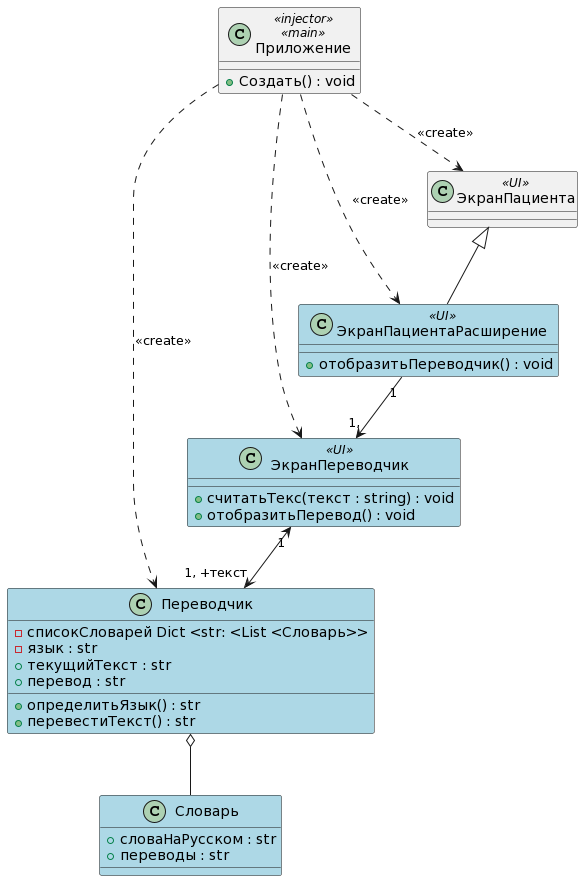

The diagram above was rendered by PlantUML. Its source (embedded in the PNG):
@startuml
class Приложение <<injector>>, <<main>>
{
+Создать() : void
}

Приложение ..> ЭкранПациентаРасширение : <<create>>
Приложение ..> Переводчик : <<create>>
Приложение ..> ЭкранПереводчик : <<create>>
Приложение ..> ЭкранПациента : <<create>>

class ЭкранПациента <<UI>>
{
}

class ЭкранПациентаРасширение <<UI>> #back:lightblue
{
+отобразитьПереводчик() : void
}
ЭкранПациентаРасширение "1" -->"1," ЭкранПереводчик
ЭкранПациента <|-- ЭкранПациентаРасширение

class ЭкранПереводчик <<UI>> #back:lightblue
{
+считатьТекс(текст : string) : void
+отобразитьПеревод() : void
}
ЭкранПереводчик "1" <--> "1, +текст" Переводчик

class Переводчик #back:lightblue
{
-списокСловарей Dict <str: <List <Словарь>>
-язык : str
+текущийТекст : str
+перевод : str

+определитьЯзык() : str
+перевестиТекст() : str
}

class Словарь #back:lightblue
{
+словаНаРусском : str
+переводы : str
}
Переводчик  o--  Словарь
@enduml